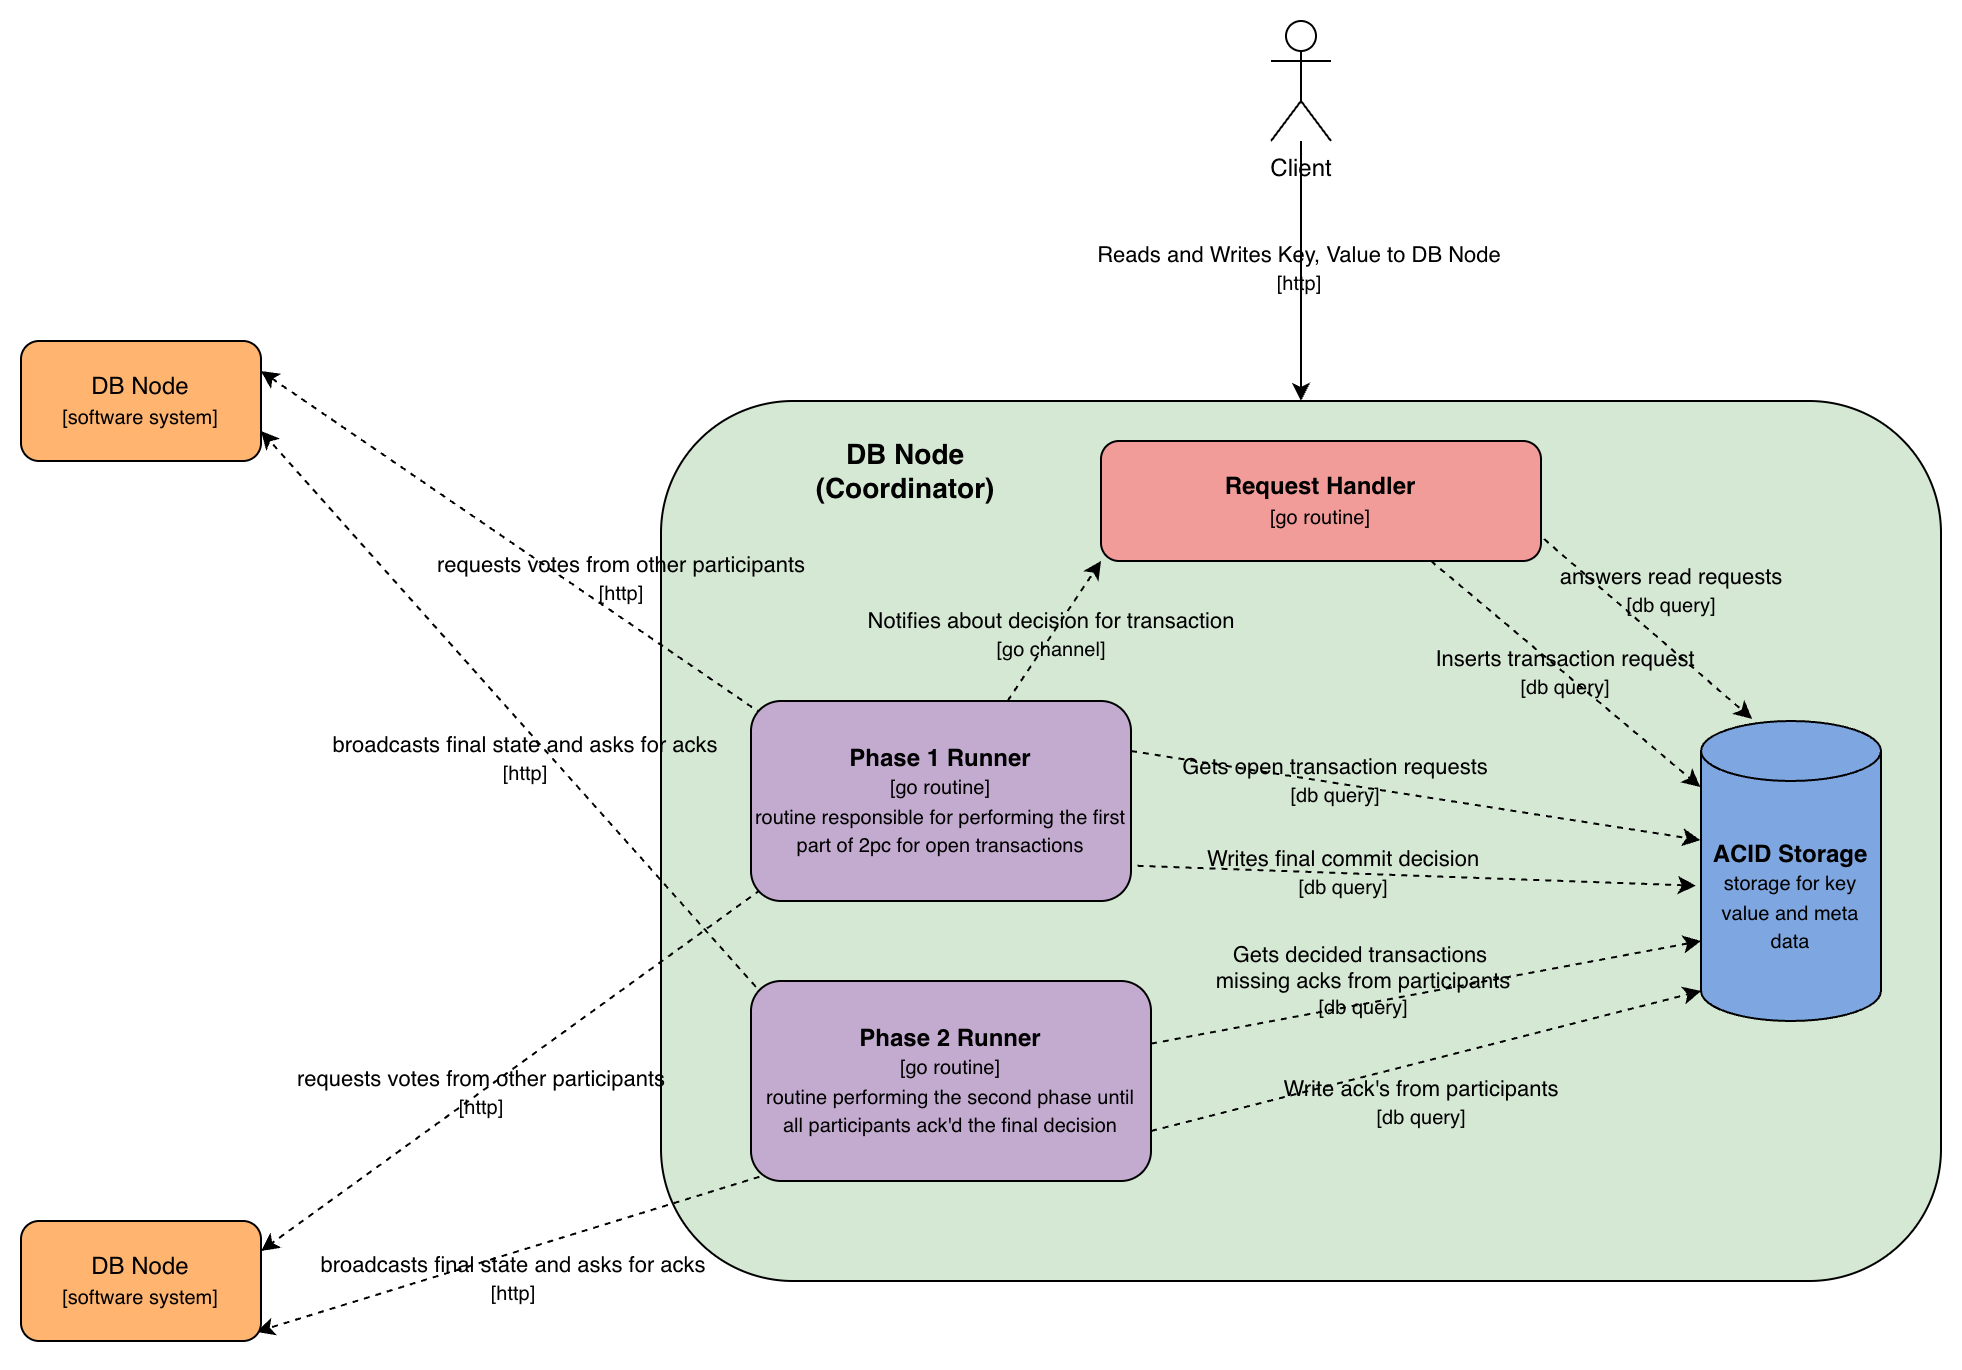

The diagram above was exported from draw.io. Its source (the exported page's mxGraphModel, read from the mxfile embedded in the PNG):
<mxGraphModel dx="2875" dy="878" grid="1" gridSize="10" guides="1" tooltips="1" connect="1" arrows="1" fold="1" page="1" pageScale="1" pageWidth="850" pageHeight="1100" background="none" math="0" shadow="0">
  <root>
    <mxCell id="0" />
    <mxCell id="1" parent="0" />
    <mxCell id="YWe7aRJiw-6UZE79uts_-3" parent="1" style="rounded=1;whiteSpace=wrap;html=1;fillStyle=solid;fillColor=#D5E8D4;" value="" vertex="1">
      <mxGeometry height="440" width="640" x="160" y="440" as="geometry" />
    </mxCell>
    <mxCell id="YWe7aRJiw-6UZE79uts_-4" parent="1" style="shape=umlActor;verticalLabelPosition=bottom;verticalAlign=top;html=1;outlineConnect=0;" value="Client&lt;div&gt;&lt;br&gt;&lt;/div&gt;&lt;div&gt;&lt;br&gt;&lt;/div&gt;" vertex="1">
      <mxGeometry height="60" width="30" x="465" y="250" as="geometry" />
    </mxCell>
    <mxCell id="YWe7aRJiw-6UZE79uts_-7" edge="1" parent="1" source="YWe7aRJiw-6UZE79uts_-4" style="rounded=0;orthogonalLoop=1;jettySize=auto;html=1;entryX=0.5;entryY=0;entryDx=0;entryDy=0;" target="YWe7aRJiw-6UZE79uts_-3">
      <mxGeometry relative="1" as="geometry">
        <mxPoint x="360" y="310" as="targetPoint" />
      </mxGeometry>
    </mxCell>
    <mxCell id="YWe7aRJiw-6UZE79uts_-13" connectable="0" parent="YWe7aRJiw-6UZE79uts_-7" style="edgeLabel;html=1;align=center;verticalAlign=middle;resizable=0;points=[];labelBackgroundColor=none;" value="Reads and Writes Key, Value to DB Node&lt;div&gt;&lt;font style=&quot;font-size: 10px;&quot;&gt;[http]&lt;/font&gt;&lt;/div&gt;" vertex="1">
      <mxGeometry relative="1" x="-0.0223" y="-1" as="geometry">
        <mxPoint as="offset" />
      </mxGeometry>
    </mxCell>
    <mxCell id="YWe7aRJiw-6UZE79uts_-15" parent="1" style="shape=cylinder3;whiteSpace=wrap;html=1;boundedLbl=1;backgroundOutline=1;size=15;strokeColor=#000000;fillColor=#7EA6E0;" value="&lt;b&gt;ACID Storage&lt;/b&gt;&lt;br&gt;&lt;font style=&quot;font-size: 10px;&quot;&gt;storage for key value and meta data&lt;/font&gt;" vertex="1">
      <mxGeometry height="150" width="90" x="680" y="600" as="geometry" />
    </mxCell>
    <mxCell id="YWe7aRJiw-6UZE79uts_-16" parent="1" style="rounded=1;whiteSpace=wrap;html=1;strokeColor=#000000;fillColor=#F19C99;" value="&lt;b&gt;Request Handler&lt;/b&gt;&lt;br&gt;&lt;font style=&quot;font-size: 10px;&quot;&gt;[go routine]&lt;/font&gt;" vertex="1">
      <mxGeometry height="60" width="220" x="380" y="460" as="geometry" />
    </mxCell>
    <mxCell id="YWe7aRJiw-6UZE79uts_-26" edge="1" parent="1" source="YWe7aRJiw-6UZE79uts_-17" style="rounded=0;orthogonalLoop=1;jettySize=auto;html=1;dashed=1;entryX=1;entryY=0.25;entryDx=0;entryDy=0;exitX=0.025;exitY=0.944;exitDx=0;exitDy=0;exitPerimeter=0;" target="YWe7aRJiw-6UZE79uts_-28">
      <mxGeometry relative="1" as="geometry">
        <mxPoint x="170" y="560" as="targetPoint" />
      </mxGeometry>
    </mxCell>
    <mxCell id="YWe7aRJiw-6UZE79uts_-27" connectable="0" parent="YWe7aRJiw-6UZE79uts_-26" style="edgeLabel;html=1;align=center;verticalAlign=middle;resizable=0;points=[];labelBackgroundColor=none;" value="requests votes from other participants&lt;div&gt;&lt;font style=&quot;font-size: 10px;&quot;&gt;[http]&lt;/font&gt;&lt;/div&gt;" vertex="1">
      <mxGeometry relative="1" x="0.0864" y="-2" as="geometry">
        <mxPoint x="-3" y="5" as="offset" />
      </mxGeometry>
    </mxCell>
    <mxCell id="YWe7aRJiw-6UZE79uts_-30" edge="1" parent="1" source="YWe7aRJiw-6UZE79uts_-17" style="rounded=0;orthogonalLoop=1;jettySize=auto;html=1;entryX=0;entryY=1;entryDx=0;entryDy=0;dashed=1;" target="YWe7aRJiw-6UZE79uts_-16">
      <mxGeometry relative="1" as="geometry" />
    </mxCell>
    <mxCell id="YWe7aRJiw-6UZE79uts_-31" connectable="0" parent="YWe7aRJiw-6UZE79uts_-30" style="edgeLabel;html=1;align=center;verticalAlign=middle;resizable=0;points=[];labelBackgroundColor=none;" value="Notifies about decision for transaction&lt;div&gt;&lt;font style=&quot;font-size: 10px;&quot;&gt;[go channel]&lt;/font&gt;&lt;/div&gt;" vertex="1">
      <mxGeometry relative="1" x="-0.0764" y="1" as="geometry">
        <mxPoint as="offset" />
      </mxGeometry>
    </mxCell>
    <mxCell id="YWe7aRJiw-6UZE79uts_-33" edge="1" parent="1" source="YWe7aRJiw-6UZE79uts_-17" style="rounded=0;orthogonalLoop=1;jettySize=auto;html=1;entryX=1;entryY=0.25;entryDx=0;entryDy=0;dashed=1;exitX=0.029;exitY=0.065;exitDx=0;exitDy=0;exitPerimeter=0;" target="YWe7aRJiw-6UZE79uts_-32">
      <mxGeometry relative="1" as="geometry" />
    </mxCell>
    <mxCell id="YWe7aRJiw-6UZE79uts_-36" connectable="0" parent="YWe7aRJiw-6UZE79uts_-33" style="edgeLabel;html=1;align=center;verticalAlign=middle;resizable=0;points=[];labelBackgroundColor=none;" value="requests votes from other participants&lt;div&gt;&lt;font style=&quot;font-size: 10px;&quot;&gt;[http]&lt;/font&gt;&lt;/div&gt;" vertex="1">
      <mxGeometry relative="1" x="0.149" y="-1" as="geometry">
        <mxPoint x="73" y="32" as="offset" />
      </mxGeometry>
    </mxCell>
    <mxCell id="YWe7aRJiw-6UZE79uts_-17" parent="1" style="rounded=1;whiteSpace=wrap;html=1;strokeColor=#000000;fillColor=#C3ABD0;spacing=3;" value="&lt;b&gt;Phase 1 Runner&lt;/b&gt;&lt;div&gt;&lt;font style=&quot;font-size: 10px;&quot;&gt;[go routine]&lt;/font&gt;&lt;br&gt;&lt;div style=&quot;&quot;&gt;&lt;font style=&quot;font-size: 10px;&quot;&gt;routine responsible for performing the first part of 2pc for open transactions&lt;/font&gt;&lt;/div&gt;&lt;/div&gt;" vertex="1">
      <mxGeometry height="100" width="190" x="205" y="590" as="geometry" />
    </mxCell>
    <mxCell id="YWe7aRJiw-6UZE79uts_-24" edge="1" parent="1" source="YWe7aRJiw-6UZE79uts_-18" style="rounded=0;orthogonalLoop=1;jettySize=auto;html=1;dashed=1;entryX=0.981;entryY=0.924;entryDx=0;entryDy=0;entryPerimeter=0;exitX=0.05;exitY=0.961;exitDx=0;exitDy=0;exitPerimeter=0;" target="YWe7aRJiw-6UZE79uts_-28">
      <mxGeometry relative="1" as="geometry">
        <mxPoint x="150" y="680" as="targetPoint" />
      </mxGeometry>
    </mxCell>
    <mxCell id="YWe7aRJiw-6UZE79uts_-25" connectable="0" parent="YWe7aRJiw-6UZE79uts_-24" style="edgeLabel;html=1;align=center;verticalAlign=middle;resizable=0;points=[];labelBackgroundColor=none;" value="broadcasts final state and asks for acks&lt;div&gt;&lt;font style=&quot;font-size: 10px;&quot;&gt;[http]&lt;/font&gt;&lt;/div&gt;" vertex="1">
      <mxGeometry relative="1" x="0.3063" y="1" as="geometry">
        <mxPoint x="39" as="offset" />
      </mxGeometry>
    </mxCell>
    <mxCell id="YWe7aRJiw-6UZE79uts_-34" edge="1" parent="1" source="YWe7aRJiw-6UZE79uts_-18" style="rounded=0;orthogonalLoop=1;jettySize=auto;html=1;entryX=1;entryY=0.75;entryDx=0;entryDy=0;dashed=1;exitX=0.032;exitY=0.074;exitDx=0;exitDy=0;exitPerimeter=0;" target="YWe7aRJiw-6UZE79uts_-32">
      <mxGeometry relative="1" as="geometry" />
    </mxCell>
    <mxCell id="YWe7aRJiw-6UZE79uts_-37" connectable="0" parent="YWe7aRJiw-6UZE79uts_-34" style="edgeLabel;html=1;align=center;verticalAlign=middle;resizable=0;points=[];labelBackgroundColor=none;" value="broadcasts final state and asks for acks&lt;div&gt;&lt;font style=&quot;font-size: 10px;&quot;&gt;[http]&lt;/font&gt;&lt;/div&gt;" vertex="1">
      <mxGeometry relative="1" x="0.1075" y="2" as="geometry">
        <mxPoint x="21" y="36" as="offset" />
      </mxGeometry>
    </mxCell>
    <mxCell id="YWe7aRJiw-6UZE79uts_-18" parent="1" style="rounded=1;whiteSpace=wrap;html=1;strokeColor=#000000;fillColor=#C3ABD0;spacing=3;" value="&lt;b&gt;Phase 2 Runner&lt;/b&gt;&lt;div&gt;&lt;font style=&quot;font-size: 10px;&quot;&gt;[go routine]&lt;/font&gt;&lt;br&gt;&lt;div style=&quot;&quot;&gt;&lt;font style=&quot;font-size: 10px;&quot;&gt;routine performing the second phase until all participants ack'd the final decision&lt;/font&gt;&lt;/div&gt;&lt;/div&gt;" vertex="1">
      <mxGeometry height="100" width="200" x="205" y="730" as="geometry" />
    </mxCell>
    <mxCell id="YWe7aRJiw-6UZE79uts_-19" edge="1" parent="1" source="YWe7aRJiw-6UZE79uts_-16" style="endArrow=classic;html=1;rounded=0;exitX=0.75;exitY=1;exitDx=0;exitDy=0;entryX=-0.004;entryY=0.22;entryDx=0;entryDy=0;entryPerimeter=0;dashed=1;labelBackgroundColor=none;" target="YWe7aRJiw-6UZE79uts_-15" value="Inserts transaction request&lt;div&gt;&lt;font style=&quot;font-size: 10px;&quot;&gt;[db query]&lt;/font&gt;&lt;/div&gt;">
      <mxGeometry height="50" relative="1" width="50" as="geometry">
        <mxPoint x="430" y="540" as="sourcePoint" />
        <mxPoint x="480" y="490" as="targetPoint" />
      </mxGeometry>
    </mxCell>
    <mxCell id="YWe7aRJiw-6UZE79uts_-20" edge="1" parent="1" source="YWe7aRJiw-6UZE79uts_-17" style="rounded=0;orthogonalLoop=1;jettySize=auto;html=1;entryX=-0.004;entryY=0.397;entryDx=0;entryDy=0;entryPerimeter=0;exitX=1;exitY=0.25;exitDx=0;exitDy=0;dashed=1;" target="YWe7aRJiw-6UZE79uts_-15">
      <mxGeometry relative="1" as="geometry" />
    </mxCell>
    <mxCell id="YWe7aRJiw-6UZE79uts_-21" connectable="0" parent="YWe7aRJiw-6UZE79uts_-20" style="edgeLabel;html=1;align=center;verticalAlign=middle;resizable=0;points=[];labelBackgroundColor=none;" value="Gets open transaction requests&lt;br&gt;&lt;font style=&quot;font-size: 10px;&quot;&gt;[db query]&lt;/font&gt;" vertex="1">
      <mxGeometry relative="1" x="-0.4874" as="geometry">
        <mxPoint x="29" y="3" as="offset" />
      </mxGeometry>
    </mxCell>
    <mxCell id="YWe7aRJiw-6UZE79uts_-22" edge="1" parent="1" source="YWe7aRJiw-6UZE79uts_-18" style="rounded=0;orthogonalLoop=1;jettySize=auto;html=1;dashed=1;">
      <mxGeometry relative="1" as="geometry">
        <mxPoint x="680" y="710" as="targetPoint" />
      </mxGeometry>
    </mxCell>
    <mxCell id="YWe7aRJiw-6UZE79uts_-23" connectable="0" parent="YWe7aRJiw-6UZE79uts_-22" style="edgeLabel;html=1;align=center;verticalAlign=middle;resizable=0;points=[];labelBackgroundColor=none;" value="&lt;span&gt;Gets decided transactions&lt;/span&gt;&lt;span style=&quot;background-color: transparent; color: light-dark(rgb(0, 0, 0), rgb(255, 255, 255));&quot;&gt;&amp;nbsp;&lt;/span&gt;&lt;div&gt;&lt;span style=&quot;background-color: transparent; color: light-dark(rgb(0, 0, 0), rgb(255, 255, 255));&quot;&gt;missing acks from participants&lt;/span&gt;&lt;div&gt;&lt;span&gt;&lt;font style=&quot;font-size: 10px;&quot;&gt;[db query]&lt;/font&gt;&lt;/span&gt;&lt;/div&gt;&lt;/div&gt;" vertex="1">
      <mxGeometry relative="1" x="-0.3206" y="-2" as="geometry">
        <mxPoint x="11" y="-16" as="offset" />
      </mxGeometry>
    </mxCell>
    <mxCell id="YWe7aRJiw-6UZE79uts_-28" parent="1" style="rounded=1;whiteSpace=wrap;html=1;strokeColor=#000000;fillColor=#FFB570;" value="DB Node&lt;div&gt;&lt;font style=&quot;font-size: 10px;&quot;&gt;[software system]&lt;/font&gt;&lt;/div&gt;" vertex="1">
      <mxGeometry height="60" width="120" x="-160" y="850" as="geometry" />
    </mxCell>
    <mxCell id="YWe7aRJiw-6UZE79uts_-32" parent="1" style="rounded=1;whiteSpace=wrap;html=1;strokeColor=#000000;fillColor=#FFB570;" value="DB Node&lt;div&gt;&lt;font style=&quot;font-size: 10px;&quot;&gt;[software system]&lt;/font&gt;&lt;/div&gt;" vertex="1">
      <mxGeometry height="60" width="120" x="-160" y="410" as="geometry" />
    </mxCell>
    <mxCell id="YWe7aRJiw-6UZE79uts_-38" edge="1" parent="1" source="YWe7aRJiw-6UZE79uts_-16" style="rounded=0;orthogonalLoop=1;jettySize=auto;html=1;entryX=0.284;entryY=-0.007;entryDx=0;entryDy=0;entryPerimeter=0;dashed=1;exitX=1.007;exitY=0.817;exitDx=0;exitDy=0;exitPerimeter=0;" target="YWe7aRJiw-6UZE79uts_-15">
      <mxGeometry relative="1" as="geometry" />
    </mxCell>
    <mxCell id="YWe7aRJiw-6UZE79uts_-39" connectable="0" parent="YWe7aRJiw-6UZE79uts_-38" style="edgeLabel;html=1;align=center;verticalAlign=middle;resizable=0;points=[];labelBackgroundColor=none;" value="answers read requests&lt;div&gt;&lt;font style=&quot;font-size: 10px;&quot;&gt;[db query]&lt;/font&gt;&lt;/div&gt;" vertex="1">
      <mxGeometry relative="1" x="-0.2208" y="1" as="geometry">
        <mxPoint x="22" y="-9" as="offset" />
      </mxGeometry>
    </mxCell>
    <mxCell id="YWe7aRJiw-6UZE79uts_-40" parent="1" style="text;html=1;whiteSpace=wrap;strokeColor=none;fillColor=none;align=center;verticalAlign=middle;rounded=0;" value="&lt;b&gt;&lt;font style=&quot;font-size: 14px;&quot;&gt;DB Node (Coordinator)&lt;/font&gt;&lt;/b&gt;" vertex="1">
      <mxGeometry height="30" width="65" x="250" y="460" as="geometry" />
    </mxCell>
    <mxCell id="YWe7aRJiw-6UZE79uts_-41" edge="1" parent="1" source="YWe7aRJiw-6UZE79uts_-17" style="rounded=0;orthogonalLoop=1;jettySize=auto;html=1;entryX=-0.028;entryY=0.549;entryDx=0;entryDy=0;entryPerimeter=0;dashed=1;exitX=1.017;exitY=0.824;exitDx=0;exitDy=0;exitPerimeter=0;" target="YWe7aRJiw-6UZE79uts_-15">
      <mxGeometry relative="1" as="geometry" />
    </mxCell>
    <mxCell id="YWe7aRJiw-6UZE79uts_-42" connectable="0" parent="YWe7aRJiw-6UZE79uts_-41" style="edgeLabel;html=1;align=center;verticalAlign=middle;resizable=0;points=[];labelBackgroundColor=none;" value="Writes final commit decision&lt;br&gt;&lt;font style=&quot;font-size: 10px;&quot;&gt;[db query]&lt;/font&gt;" vertex="1">
      <mxGeometry relative="1" x="-0.6235" as="geometry">
        <mxPoint x="50" y="1" as="offset" />
      </mxGeometry>
    </mxCell>
    <mxCell id="YWe7aRJiw-6UZE79uts_-43" edge="1" parent="1" source="YWe7aRJiw-6UZE79uts_-18" style="rounded=0;orthogonalLoop=1;jettySize=auto;html=1;entryX=0;entryY=1;entryDx=0;entryDy=-15;entryPerimeter=0;dashed=1;exitX=1;exitY=0.75;exitDx=0;exitDy=0;" target="YWe7aRJiw-6UZE79uts_-15">
      <mxGeometry relative="1" as="geometry" />
    </mxCell>
    <mxCell id="YWe7aRJiw-6UZE79uts_-44" connectable="0" parent="YWe7aRJiw-6UZE79uts_-43" style="edgeLabel;html=1;align=center;verticalAlign=middle;resizable=0;points=[];labelBackgroundColor=none;" value="Write ack's from participants&lt;br&gt;&lt;font style=&quot;font-size: 10px;&quot;&gt;[db query]&lt;/font&gt;" vertex="1">
      <mxGeometry relative="1" x="-0.4343" y="3" as="geometry">
        <mxPoint x="58" y="8" as="offset" />
      </mxGeometry>
    </mxCell>
  </root>
</mxGraphModel>